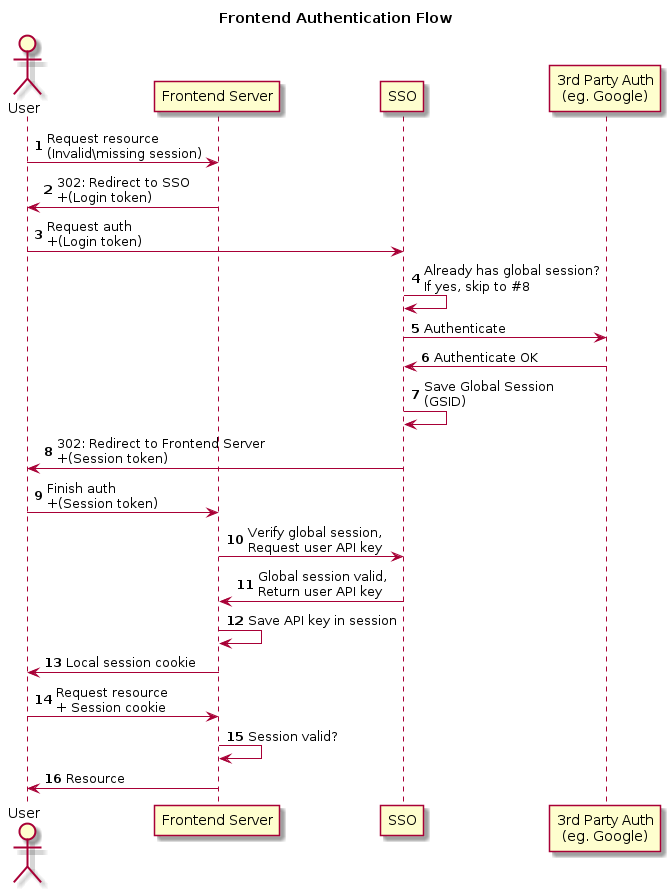

The diagram above was rendered by PlantUML. Its source (embedded in the PNG):
@startuml authflow
autonumber

title Frontend Authentication Flow

actor User
participant "Frontend Server" as Microservice
participant SSO
participant "3rd Party Auth\n(eg. Google)" as OAuth

User -> Microservice: Request resource\n(Invalid\missing session)
User <- Microservice: 302: Redirect to SSO\n+(Login token)

User -> SSO: Request auth\n+(Login token)

SSO -> SSO: Already has global session?\nIf yes, skip to #8

SSO -> OAuth: Authenticate
SSO <- OAuth: Authenticate OK
SSO -> SSO: Save Global Session\n(GSID)

User <- SSO: 302: Redirect to Frontend Server\n+(Session token)

User -> Microservice: Finish auth\n+(Session token)

Microservice -> SSO: Verify global session,\nRequest user API key
Microservice <- SSO: Global session valid,\nReturn user API key
Microservice -> Microservice: Save API key in session
Microservice -> User: Local session cookie

User -> Microservice: Request resource\n+ Session cookie
Microservice -> Microservice: Session valid?
User <- Microservice: Resource

@enduml